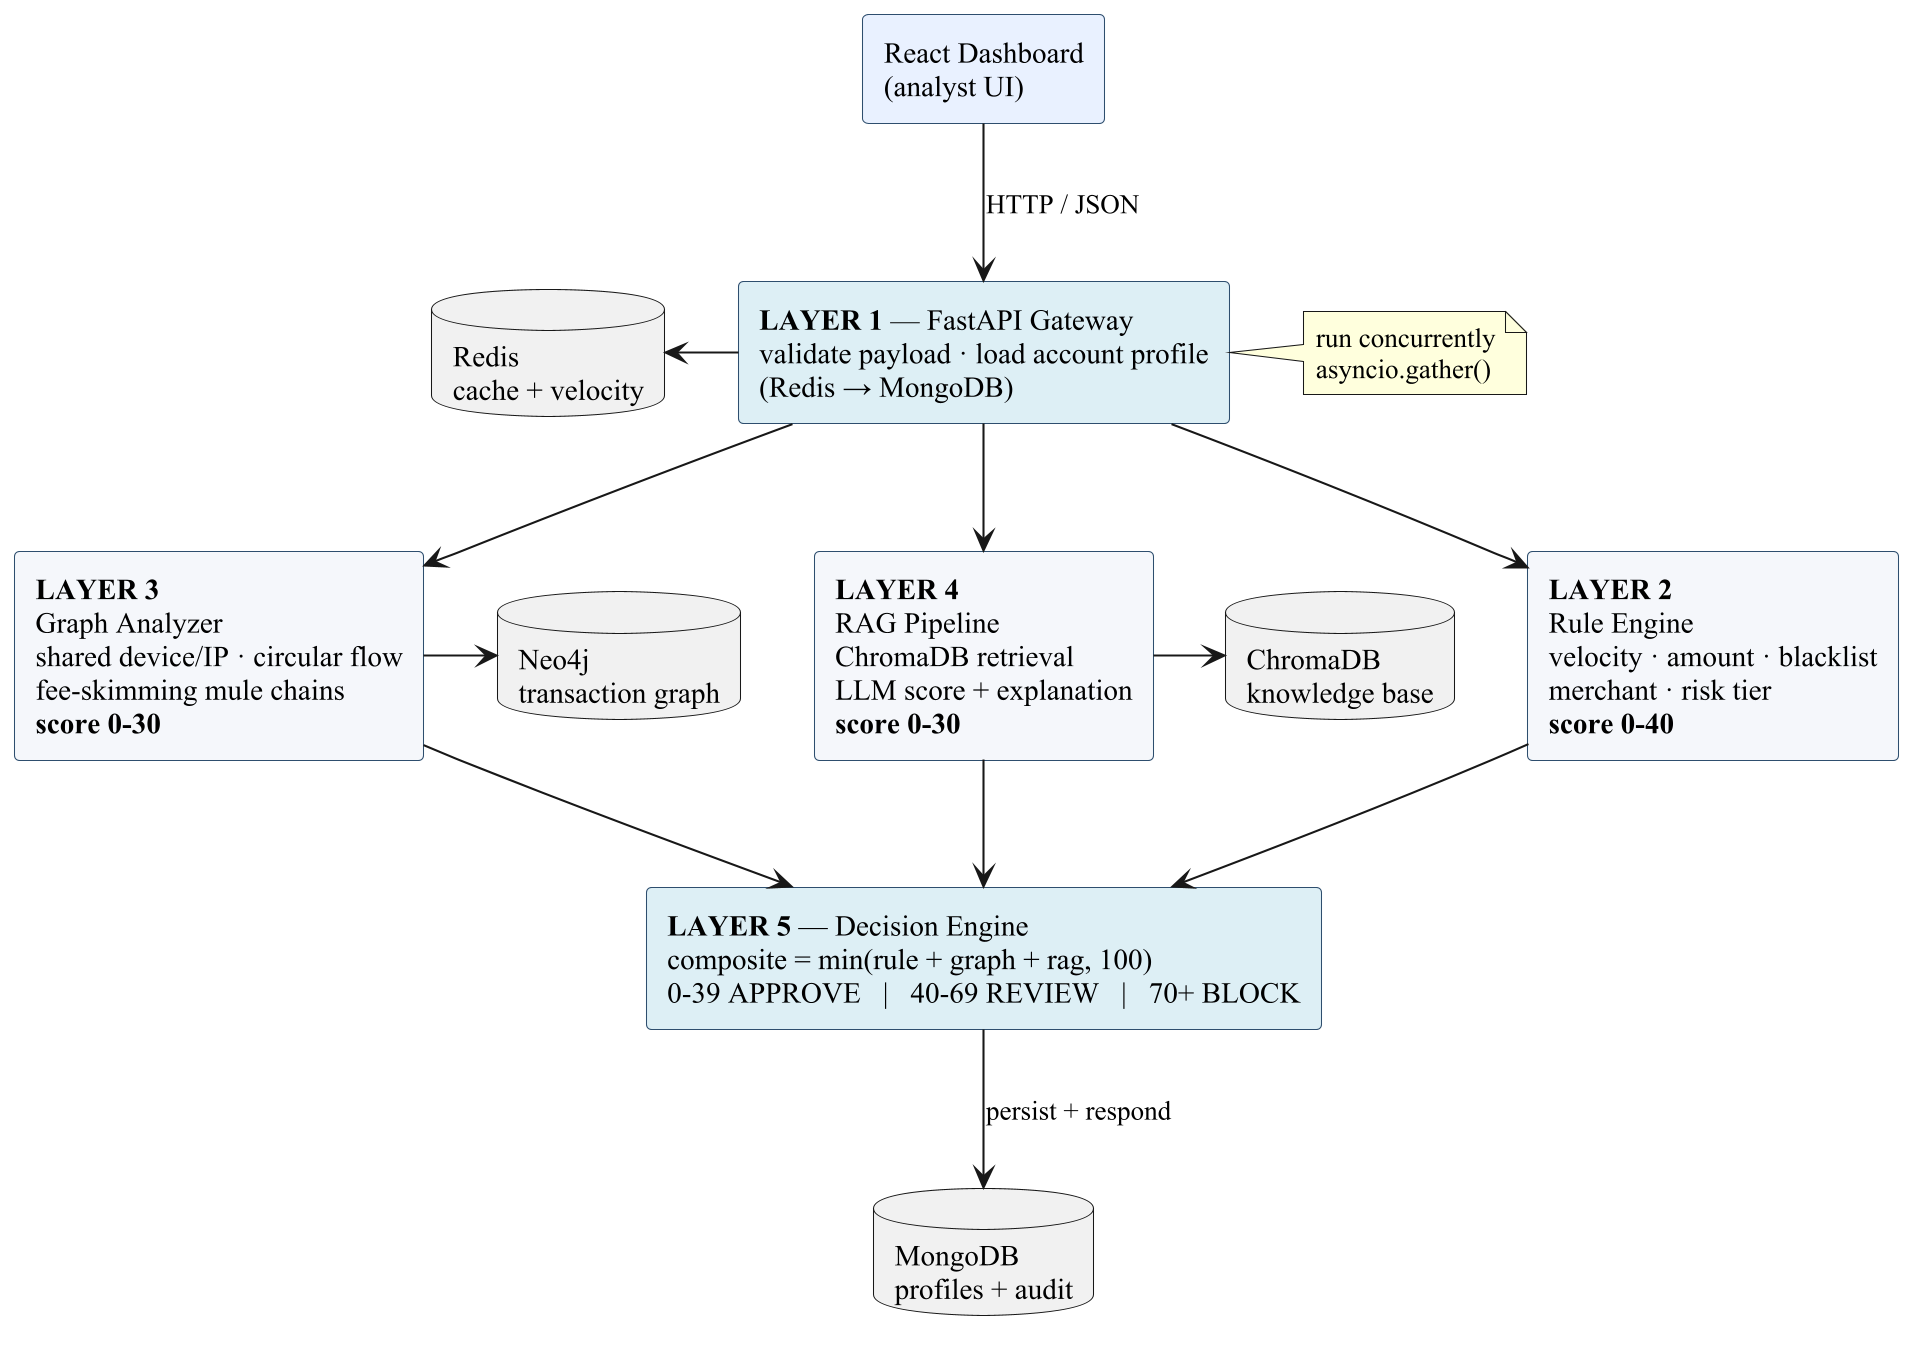

The diagram above was rendered by PlantUML. Its source (embedded in the PNG):
@startuml
skinparam dpi 200
skinparam backgroundColor white
skinparam shadowing false
skinparam defaultFontName Times New Roman
skinparam rectangle {
  BorderColor #2F4F6F
  BackgroundColor #F4F7FB
}
rectangle "React Dashboard\n(analyst UI)" as UI #E8F0FE
rectangle "**LAYER 1** — FastAPI Gateway\nvalidate payload · load account profile\n(Redis → MongoDB)" as L1 #DCEEF5
rectangle "**LAYER 2**\nRule Engine\nvelocity · amount · blacklist\nmerchant · risk tier\n**score 0-40**" as L2
rectangle "**LAYER 3**\nGraph Analyzer\nshared device/IP · circular flow\nfee-skimming mule chains\n**score 0-30**" as L3
rectangle "**LAYER 4**\nRAG Pipeline\nChromaDB retrieval\nLLM score + explanation\n**score 0-30**" as L4
rectangle "**LAYER 5** — Decision Engine\ncomposite = min(rule + graph + rag, 100)\n0-39 APPROVE   |   40-69 REVIEW   |   70+ BLOCK" as L5 #DCEEF5
database "MongoDB\nprofiles + audit" as M
database "Neo4j\ntransaction graph" as N
database "Redis\ncache + velocity" as R
database "ChromaDB\nknowledge base" as C
UI -down-> L1 : HTTP / JSON
L1 -down-> L2
L1 -down-> L3
L1 -down-> L4
note right of L1 : run concurrently\nasyncio.gather()
L2 -down-> L5
L3 -down-> L5
L4 -down-> L5
L5 -down-> M : persist + respond
L1 -left-> R
L3 -right-> N
L4 -right-> C
@enduml